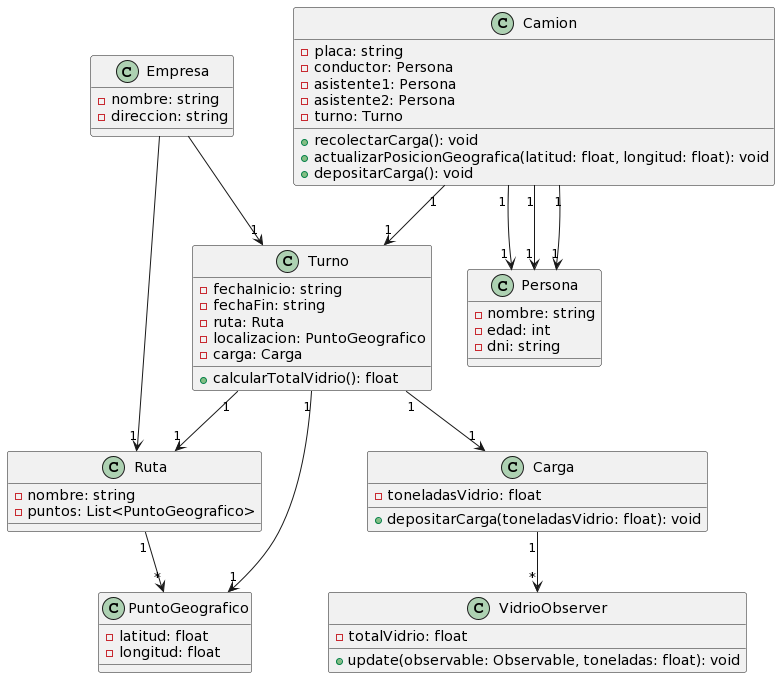

The diagram above was rendered by PlantUML. Its source (embedded in the PNG):
@startuml
class Empresa {
    -nombre: string
    -direccion: string
}

class Persona {
    -nombre: string
    -edad: int
    -dni: string
}

class PuntoGeografico {
    -latitud: float
    -longitud: float
}

class Ruta {
    -nombre: string
    -puntos: List<PuntoGeografico>
}

class Turno {
    -fechaInicio: string
    -fechaFin: string
    -ruta: Ruta
    -localizacion: PuntoGeografico
    -carga: Carga
    +calcularTotalVidrio(): float
}

class Carga {
    -toneladasVidrio: float
    +depositarCarga(toneladasVidrio: float): void
}

class VidrioObserver {
    -totalVidrio: float
    +update(observable: Observable, toneladas: float): void
}

class Camion {
    -placa: string
    -conductor: Persona
    -asistente1: Persona
    -asistente2: Persona
    -turno: Turno
    +recolectarCarga(): void
    +actualizarPosicionGeografica(latitud: float, longitud: float): void
    +depositarCarga(): void
}

Empresa --> "1" Ruta
Empresa --> "1" Turno
Ruta "1" --> "*" PuntoGeografico
Turno "1" --> "1" Ruta
Turno "1" --> "1" PuntoGeografico
Turno "1" --> "1" Carga
Carga "1" --> "*" VidrioObserver
Camion "1" --> "1" Persona
Camion "1" --> "1" Persona
Camion "1" --> "1" Persona
Camion "1" --> "1" Turno
@enduml